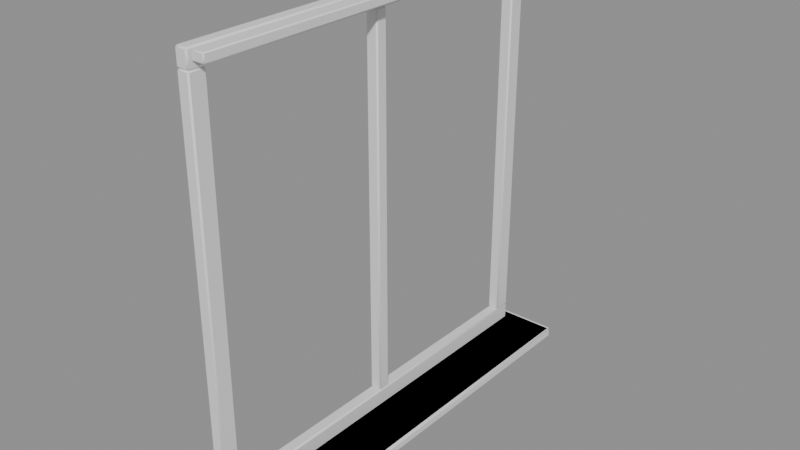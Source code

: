 # Source: model.blend  (saved by Blender 4.5.87; exported with 4.5.12 LTS)
import bpy
from mathutils import Matrix  # noqa: F401  (used for matrix-valued properties, if any)

bpy.ops.wm.read_factory_settings(use_empty=True)
scene = bpy.context.scene
scene.name = 'Scene'

# ---- collections
col_a = bpy.data.collections.new('a'); scene.collection.children.link(col_a)
col_b = bpy.data.collections.new('b'); scene.collection.children.link(col_b)

# ---- materials (node trees are filled in below, after node groups)
mat_grey = bpy.data.materials.new('grey')
mat_greylight7 = bpy.data.materials.new('greyLight7')
mat_yellowlight3 = bpy.data.materials.new('yellowLight3')

# ---- material node trees

# ---- meshes
me_a_sill = bpy.data.meshes.new('a_sill')
me_a_sill.from_pydata([(-0.09, -0.63, 0.0), (-0.09, -0.63, 0.03), (-0.09, 0.63, 0.0), (-0.09, 0.63, 0.03), (0.09, -0.63, 0.0), (0.09, -0.63, 0.03), (0.09, 0.63, 0.0), (0.09, 0.63, 0.03)], [], [(0, 1, 3, 2), (2, 3, 7, 6), (6, 7, 5, 4), (4, 5, 1, 0), (2, 6, 4, 0), (7, 3, 1, 5)])
me_a_sill.materials.append(mat_grey)
me_a_sill.update()
me_b_frame = bpy.data.meshes.new('b_frame')
me_b_frame.from_pydata([(-0.086, -0.596, 0.028), (-0.086, -0.6, 0.032), (-0.09, -0.596, 0.032), (-0.086, -0.6, 0.074), (-0.086, -0.596, 0.078), (-0.09, -0.596, 0.074), (-0.086, 0.596, 0.028), (-0.09, 0.596, 0.032), (-0.086, 0.6, 0.032), (-0.086, 0.596, 0.078), (-0.086, 0.6, 0.074), (-0.09, 0.596, 0.074), (-0.058, -0.596, 0.028), (-0.054, -0.596, 0.032), (-0.058, -0.6, 0.032), (-0.058, -0.6, 0.074), (-0.054, -0.596, 0.074), (-0.058, 0.596, 0.028), (-0.058, 0.6, 0.032), (-0.054, 0.596, 0.032), (-0.054, 0.596, 0.074), (-0.058, 0.6, 0.074), (-0.058, 0.596, 1.228), (-0.054, 0.596, 1.224), (-0.058, 0.6, 1.224), (-0.058, 0.596, 1.178), (-0.058, 0.6, 1.182), (-0.054, 0.596, 1.182), (-0.058, -0.596, 1.228), (-0.058, -0.6, 1.224), (-0.054, -0.596, 1.224), (-0.058, -0.596, 1.178), (-0.054, -0.596, 1.182), (-0.058, -0.6, 1.182), (-0.086, 0.596, 1.228), (-0.086, 0.6, 1.224), (-0.09, 0.596, 1.224), (-0.09, 0.596, 1.182), (-0.086, 0.6, 1.182), (-0.086, -0.6, 1.224), (-0.086, -0.596, 1.228), (-0.09, -0.596, 1.224), (-0.086, -0.596, 1.178), (-0.086, -0.6, 1.182), (-0.09, -0.596, 1.182), (-0.058, -0.554, 1.178), (-0.054, -0.554, 1.174), (-0.058, -0.55, 1.174), (-0.058, -0.554, 0.078), (-0.058, -0.55, 0.082), (-0.054, -0.554, 0.082), (-0.058, -0.6, 1.174), (-0.054, -0.596, 1.174), (-0.058, -0.596, 0.078), (-0.054, -0.596, 0.082), (-0.058, -0.6, 0.082), (-0.086, -0.554, 1.178), (-0.086, -0.55, 1.174), (-0.09, -0.554, 1.174), (-0.086, -0.554, 0.078), (-0.09, -0.554, 0.082), (-0.086, -0.55, 0.082), (-0.086, -0.6, 1.174), (-0.09, -0.596, 1.174), (-0.086, -0.6, 0.082), (-0.09, -0.596, 0.082), (-0.054, 0.596, 1.174), (-0.058, 0.6, 1.174), (-0.058, 0.596, 0.078), (-0.058, 0.6, 0.082), (-0.054, 0.596, 0.082), (-0.058, 0.554, 1.178), (-0.058, 0.55, 1.174), (-0.054, 0.554, 1.174), (-0.058, 0.554, 0.078), (-0.054, 0.554, 0.082), (-0.058, 0.55, 0.082), (-0.086, 0.596, 1.178), (-0.086, 0.6, 1.174), (-0.09, 0.596, 1.174), (-0.09, 0.596, 0.082), (-0.086, 0.6, 0.082), (-0.086, 0.55, 1.174), (-0.086, 0.554, 1.178), (-0.09, 0.554, 1.174), (-0.086, 0.554, 0.078), (-0.086, 0.55, 0.082), (-0.09, 0.554, 0.082), (-0.058, 0.014, 1.178), (-0.054, 0.014, 1.174), (-0.058, 0.018, 1.174), (-0.058, 0.014, 0.078), (-0.058, 0.018, 0.082), (-0.054, 0.014, 0.082), (-0.058, -0.014, 1.178), (-0.058, -0.018, 1.174), (-0.054, -0.014, 1.174), (-0.058, -0.014, 0.078), (-0.054, -0.014, 0.082), (-0.058, -0.018, 0.082), (-0.086, 0.014, 1.178), (-0.086, 0.018, 1.174), (-0.09, 0.014, 1.174), (-0.086, 0.014, 0.078), (-0.09, 0.014, 0.082), (-0.086, 0.018, 0.082), (-0.086, -0.018, 1.174), (-0.086, -0.014, 1.178), (-0.09, -0.014, 1.174), (-0.086, -0.014, 0.078), (-0.086, -0.018, 0.082), (-0.09, -0.014, 0.082), (-0.017, 0.587, 1.224), (-0.014, 0.587, 1.221), (-0.017, 0.59, 1.221), (-0.017, 0.587, 1.198), (-0.017, 0.59, 1.201), (-0.014, 0.587, 1.201), (-0.017, -0.587, 1.224), (-0.017, -0.59, 1.221), (-0.014, -0.587, 1.221), (-0.017, -0.587, 1.198), (-0.014, -0.587, 1.201), (-0.017, -0.59, 1.201), (-0.049, 0.587, 1.224), (-0.049, 0.59, 1.221), (-0.052, 0.587, 1.221), (-0.049, 0.587, 1.198), (-0.052, 0.587, 1.201), (-0.049, 0.59, 1.201), (-0.049, -0.59, 1.221), (-0.049, -0.587, 1.224), (-0.052, -0.587, 1.221), (-0.049, -0.587, 1.198), (-0.049, -0.59, 1.201), (-0.052, -0.587, 1.201)], [], [(0, 1, 2), (3, 4, 5), (6, 7, 8), (9, 10, 11), (12, 13, 14), (53, 15, 16), (17, 18, 19), (68, 20, 21), (6, 0, 2, 7), (1, 3, 5, 2), (4, 9, 11, 5), (10, 8, 7, 11), (17, 6, 8, 18), (9, 68, 21, 10), (20, 19, 18, 21), (12, 17, 19, 13), (68, 53, 16, 20), (15, 14, 13, 16), (0, 12, 14, 1), (53, 4, 3, 15), (6, 17, 12, 0), (2, 5, 11, 7), (14, 15, 3, 1), (68, 9, 4, 53), (8, 10, 21, 18), (19, 20, 16, 13), (22, 23, 24), (25, 26, 27), (28, 29, 30), (31, 32, 33), (34, 35, 36), (77, 37, 38), (39, 40, 41), (42, 43, 44), (28, 40, 39, 29), (42, 31, 33, 43), (22, 28, 30, 23), (23, 27, 26, 24), (34, 22, 24, 35), (25, 77, 38, 26), (77, 42, 44, 37), (35, 38, 37, 36), (43, 39, 41, 44), (40, 34, 36, 41), (29, 33, 32, 30), (31, 25, 27, 32), (22, 34, 40, 28), (38, 35, 24, 26), (27, 23, 30, 32), (77, 25, 31, 42), (33, 29, 39, 43), (44, 41, 36, 37), (45, 46, 47), (48, 49, 50), (31, 51, 52), (53, 54, 55), (56, 57, 58), (59, 60, 61), (62, 42, 63), (4, 64, 65), (56, 45, 47, 57), (48, 59, 61, 49), (51, 55, 54, 52), (4, 53, 55, 64), (31, 42, 62, 51), (45, 31, 52, 46), (64, 62, 63, 65), (42, 56, 58, 63), (59, 4, 65, 60), (57, 61, 60, 58), (46, 50, 49, 47), (53, 48, 50, 54), (45, 56, 42, 31), (61, 57, 47, 49), (50, 46, 52, 54), (59, 48, 53, 4), (55, 51, 62, 64), (65, 63, 58, 60), (25, 66, 67), (68, 69, 70), (71, 72, 73), (74, 75, 76), (77, 78, 79), (9, 80, 81), (82, 83, 84), (85, 86, 87), (71, 83, 82, 72), (25, 71, 73, 66), (66, 70, 69, 67), (68, 9, 81, 69), (77, 25, 67, 78), (72, 76, 75, 73), (9, 85, 87, 80), (78, 81, 80, 79), (86, 82, 84, 87), (83, 77, 79, 84), (85, 74, 76, 86), (74, 68, 70, 75), (25, 77, 83, 71), (81, 78, 67, 69), (70, 66, 73, 75), (9, 68, 74, 85), (76, 72, 82, 86), (87, 84, 79, 80), (88, 89, 90), (91, 92, 93), (94, 95, 96), (97, 98, 99), (100, 101, 102), (103, 104, 105), (106, 107, 108), (109, 110, 111), (100, 88, 90, 101), (95, 99, 98, 96), (109, 97, 99, 110), (88, 94, 96, 89), (94, 107, 106, 95), (89, 93, 92, 90), (110, 106, 108, 111), (107, 100, 102, 108), (103, 109, 111, 104), (101, 105, 104, 102), (91, 103, 105, 92), (97, 91, 93, 98), (88, 100, 107, 94), (105, 101, 90, 92), (93, 89, 96, 98), (103, 91, 97, 109), (99, 95, 106, 110), (111, 108, 102, 104), (112, 113, 114), (115, 116, 117), (118, 119, 120), (121, 122, 123), (124, 125, 126), (127, 128, 129), (130, 131, 132), (133, 134, 135), (118, 131, 130, 119), (113, 117, 116, 114), (115, 127, 129, 116), (119, 123, 122, 120), (124, 112, 114, 125), (133, 121, 123, 134), (127, 133, 135, 128), (125, 129, 128, 126), (134, 130, 132, 135), (131, 124, 126, 132), (112, 118, 120, 113), (121, 115, 117, 122), (112, 124, 131, 118), (129, 125, 114, 116), (117, 113, 120, 122), (127, 115, 121, 133), (123, 119, 130, 134), (135, 132, 126, 128)])
me_b_frame.polygons.foreach_set('use_smooth', [True] * 156)
_k = set([(0, 6), (0, 12), (1, 3), (1, 14), (2, 5), (2, 7), (3, 15), (4, 9), (4, 53), (4, 59), (5, 11), (6, 17), (7, 11), (8, 10), (8, 18), (9, 68), (9, 85), (10, 21), (12, 17), (13, 16), (13, 19), (14, 15), (16, 20), (18, 21), (19, 20), (22, 28), (22, 34), (23, 27), (23, 30), (24, 26), (24, 35), (25, 31), (25, 71), (25, 77), (26, 38), (27, 32), (28, 40), (29, 33), (29, 39), (30, 32), (31, 42), (31, 45), (33, 43), (34, 40), (35, 38), (36, 37), (36, 41), (37, 44), (39, 43), (41, 44), (42, 56), (42, 77), (45, 56), (46, 50), (46, 52), (47, 49), (47, 57), (48, 53), (48, 59), (49, 61), (50, 54), (51, 55), (51, 62), (52, 54), (53, 68), (55, 64), (57, 61), (58, 60), (58, 63), (60, 65), (62, 64), (63, 65), (66, 70), (66, 73), (67, 69), (67, 78), (68, 74), (69, 81), (70, 75), (71, 83), (72, 76), (72, 82), (73, 75), (74, 85), (76, 86), (77, 83), (78, 81), (79, 80), (79, 84), (80, 87), (82, 86), (84, 87), (88, 94), (88, 100), (89, 93), (89, 96), (90, 92), (90, 101), (91, 97), (91, 103), (92, 105), (93, 98), (94, 107), (95, 99), (95, 106), (96, 98), (97, 109), (99, 110), (100, 107), (101, 105), (102, 104), (102, 108), (103, 109), (104, 111), (106, 110), (108, 111), (112, 118), (112, 124), (113, 117), (113, 120), (114, 116), (114, 125), (115, 121), (115, 127), (116, 129), (117, 122), (118, 131), (119, 123), (119, 130), (120, 122), (121, 133), (123, 134), (124, 131), (125, 129), (126, 128), (126, 132), (127, 133), (128, 135), (130, 134), (132, 135)])
me_b_frame.attributes.new('sharp_edge', 'BOOLEAN', 'EDGE').data.foreach_set('value', [ (min(e.vertices), max(e.vertices)) in _k for e in me_b_frame.edges])
me_b_frame.materials.append(mat_greylight7)
me_b_frame.update()
me_b_sill = bpy.data.meshes.new('b_sill')
me_b_sill.from_pydata([(-0.084, -0.624, -2.794e-08), (-0.084, -0.63, 0.006), (-0.09, -0.624, 0.006), (-0.084, -0.63, 0.024), (-0.084, -0.624, 0.03), (-0.09, -0.624, 0.024), (-0.084, 0.624, -2.794e-08), (-0.09, 0.624, 0.006), (-0.084, 0.63, 0.006), (-0.084, 0.624, 0.03), (-0.084, 0.63, 0.024), (-0.09, 0.624, 0.024), (0.089, -0.624, -2.794e-08), (0.095, -0.624, 0.006), (0.089, -0.63, 0.006), (0.089, -0.624, 0.03), (0.089, -0.63, 0.024), (0.095, -0.624, 0.024), (0.089, 0.624, -2.794e-08), (0.089, 0.63, 0.006), (0.095, 0.624, 0.006), (0.089, 0.624, 0.03), (0.095, 0.624, 0.024), (0.089, 0.63, 0.024)], [], [(0, 1, 2), (3, 4, 5), (6, 7, 8), (9, 10, 11), (12, 13, 14), (15, 16, 17), (18, 19, 20), (21, 22, 23), (6, 0, 2, 7), (1, 3, 5, 2), (4, 9, 11, 5), (10, 8, 7, 11), (18, 6, 8, 19), (9, 21, 23, 10), (22, 20, 19, 23), (12, 18, 20, 13), (21, 15, 17, 22), (16, 14, 13, 17), (0, 12, 14, 1), (15, 4, 3, 16), (6, 18, 12, 0), (2, 5, 11, 7), (14, 16, 3, 1), (21, 9, 4, 15), (8, 10, 23, 19), (20, 22, 17, 13)])
me_b_sill.polygons.foreach_set('use_smooth', [True] * 26)
_k = set([(0, 6), (0, 12), (1, 3), (1, 14), (2, 5), (2, 7), (3, 16), (4, 9), (4, 15), (5, 11), (6, 18), (7, 11), (8, 10), (8, 19), (9, 21), (10, 23), (12, 18), (13, 17), (13, 20), (14, 16), (15, 21), (17, 22), (19, 23), (20, 22)])
me_b_sill.attributes.new('sharp_edge', 'BOOLEAN', 'EDGE').data.foreach_set('value', [ (min(e.vertices), max(e.vertices)) in _k for e in me_b_sill.edges])
me_b_sill.materials.append(mat_yellowlight3)
me_b_sill.update()

# ---- objects
ob_a_sill = bpy.data.objects.new('a_sill', me_a_sill)
ob_b_frame = bpy.data.objects.new('b_frame', me_b_frame)
ob_b_sill = bpy.data.objects.new('b_sill', me_b_sill)

# ---- transforms, parenting, visibility, modifiers, constraints
ob_a_sill.location = (0.0, 0.0, 0.0)
ob_b_frame.location = (0.0, 0.0, 0.0)
ob_b_sill.location = (0.0, 0.0, 0.0)

# ---- collection membership
col_a.objects.link(ob_a_sill)
col_b.objects.link(ob_b_frame)
col_b.objects.link(ob_b_sill)

# ---- scene / render settings (as saved in the file)
scene.frame_start = 1; scene.frame_end = 250; scene.frame_set(1)
scene.render.engine = 'BLENDER_EEVEE_NEXT'
bpy.context.view_layer.update()

# ---- added for rendering (the .blend has no active camera and no usable light): camera, sun + grey world if the file has none
cam_auto = bpy.data.cameras.new('AutoCamera')
cam_auto.lens = 50.0
cam_auto.sensor_width = 36.0
cam_auto.clip_end = 1000.0
ob_auto_camera = bpy.data.objects.new('AutoCamera', cam_auto)
scene.collection.objects.link(ob_auto_camera)
ob_auto_camera.location = (1.63934, -1.96421, 1.92347)
ob_auto_camera.rotation_euler = (1.09748, -7.21219e-08, 0.694738)
scene.camera = ob_auto_camera
light_auto_sun = bpy.data.lights.new('AutoSun', 'SUN')
light_auto_sun.energy = 3.0
light_auto_sun.angle = 0.0523599
ob_auto_sun = bpy.data.objects.new('AutoSun', light_auto_sun)
scene.collection.objects.link(ob_auto_sun)
ob_auto_sun.rotation_euler = (0.872665, 0.174533, 0.523599)
if scene.world is None:
    world_auto = bpy.data.worlds.new('AutoWorld')
    world_auto.color = (0.3, 0.3, 0.3)
    scene.world = world_auto
bpy.context.view_layer.update()
